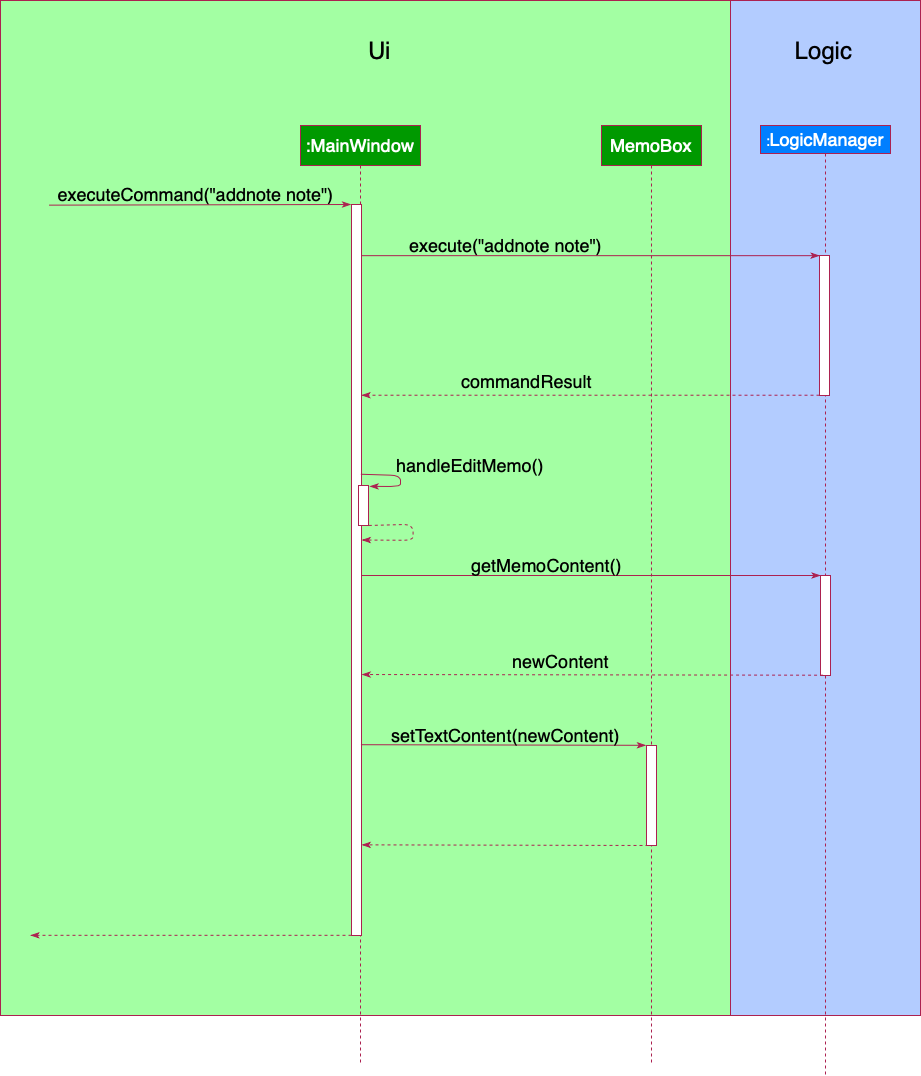

The diagram above was exported from draw.io. Its source (the exported page's mxGraphModel, read from the mxfile embedded in the PNG):
<mxGraphModel dx="2800" dy="2349" grid="1" gridSize="10" guides="1" tooltips="1" connect="1" arrows="1" fold="1" page="1" pageScale="1" pageWidth="827" pageHeight="1169" math="0" shadow="0">
  <root>
    <mxCell id="0" />
    <mxCell id="1" parent="0" />
    <mxCell id="1AcWwab416dfsWM74SK3-32" value="" style="rounded=0;whiteSpace=wrap;html=1;fillColor=#B3CCFF;strokeColor=#ac2150;" vertex="1" parent="1">
      <mxGeometry x="220" y="-95" width="190" height="1015" as="geometry" />
    </mxCell>
    <mxCell id="1AcWwab416dfsWM74SK3-1" value="" style="rounded=0;whiteSpace=wrap;html=1;fillColor=#a3ffa3;strokeColor=#ac2150;" vertex="1" parent="1">
      <mxGeometry x="-510" y="-95" width="730" height="1015" as="geometry" />
    </mxCell>
    <mxCell id="1AcWwab416dfsWM74SK3-4" value="&lt;font color=&quot;#ffffff&quot; style=&quot;font-size: 18px&quot;&gt;:MainWindow&lt;/font&gt;" style="shape=umlLifeline;perimeter=lifelinePerimeter;whiteSpace=wrap;html=1;container=1;collapsible=0;recursiveResize=0;outlineConnect=0;strokeColor=#ac2150;fillColor=#009900;" vertex="1" parent="1">
      <mxGeometry x="-210" y="30" width="120" height="940" as="geometry" />
    </mxCell>
    <mxCell id="1AcWwab416dfsWM74SK3-5" value="" style="html=1;points=[];perimeter=orthogonalPerimeter;strokeColor=#ac2150;" vertex="1" parent="1AcWwab416dfsWM74SK3-4">
      <mxGeometry x="51" y="79" width="10" height="731" as="geometry" />
    </mxCell>
    <mxCell id="1AcWwab416dfsWM74SK3-6" value="" style="html=1;points=[];perimeter=orthogonalPerimeter;strokeColor=#ac2150;" vertex="1" parent="1AcWwab416dfsWM74SK3-4">
      <mxGeometry x="58" y="360" width="10" height="40" as="geometry" />
    </mxCell>
    <mxCell id="1AcWwab416dfsWM74SK3-38" value="" style="endArrow=classicThin;html=1;strokeColor=#AC2150;dashed=1;exitX=1.031;exitY=0.999;exitDx=0;exitDy=0;exitPerimeter=0;entryX=1.033;entryY=0.459;entryDx=0;entryDy=0;entryPerimeter=0;endFill=1;" edge="1" parent="1AcWwab416dfsWM74SK3-4" source="1AcWwab416dfsWM74SK3-6" target="1AcWwab416dfsWM74SK3-5">
      <mxGeometry width="50" height="50" relative="1" as="geometry">
        <mxPoint x="73.6999999999999" y="398.68999999999954" as="sourcePoint" />
        <mxPoint x="64.99999999999963" y="414.43400000000014" as="targetPoint" />
        <Array as="points">
          <mxPoint x="112.58" y="398.81" />
          <mxPoint x="112.58" y="414.81" />
          <mxPoint x="92.58" y="414.69" />
        </Array>
      </mxGeometry>
    </mxCell>
    <mxCell id="1AcWwab416dfsWM74SK3-8" value="&lt;font style=&quot;font-size: 18px&quot;&gt;executeCommand(&quot;addnote note&quot;)&lt;/font&gt;" style="text;html=1;align=center;verticalAlign=middle;resizable=0;points=[];autosize=1;" vertex="1" parent="1">
      <mxGeometry x="-460" y="89" width="290" height="20" as="geometry" />
    </mxCell>
    <mxCell id="1AcWwab416dfsWM74SK3-9" value="&lt;font style=&quot;font-size: 24px&quot;&gt;Ui&lt;/font&gt;" style="text;html=1;strokeColor=none;fillColor=none;align=center;verticalAlign=middle;whiteSpace=wrap;rounded=0;" vertex="1" parent="1">
      <mxGeometry x="-223.5" y="-80" width="187" height="70" as="geometry" />
    </mxCell>
    <mxCell id="1AcWwab416dfsWM74SK3-10" value="&lt;font style=&quot;font-size: 18px&quot;&gt;handleEditMemo()&lt;/font&gt;" style="text;html=1;strokeColor=none;fillColor=none;align=center;verticalAlign=middle;whiteSpace=wrap;rounded=0;" vertex="1" parent="1">
      <mxGeometry x="-60" y="360" width="40" height="20" as="geometry" />
    </mxCell>
    <mxCell id="1AcWwab416dfsWM74SK3-12" value="" style="endArrow=classicThin;html=1;entryX=-0.05;entryY=0;entryDx=0;entryDy=0;entryPerimeter=0;exitX=-0.005;exitY=1.032;exitDx=0;exitDy=0;exitPerimeter=0;strokeColor=#AC2150;endFill=1;" edge="1" parent="1" source="1AcWwab416dfsWM74SK3-8" target="1AcWwab416dfsWM74SK3-5">
      <mxGeometry width="50" height="50" relative="1" as="geometry">
        <mxPoint x="-210" y="159" as="sourcePoint" />
        <mxPoint x="-160" y="109" as="targetPoint" />
      </mxGeometry>
    </mxCell>
    <mxCell id="1AcWwab416dfsWM74SK3-16" value="" style="endArrow=classicThin;html=1;strokeColor=#AC2150;dashed=1;entryX=0.041;entryY=0.921;entryDx=0;entryDy=0;entryPerimeter=0;endFill=1;" edge="1" parent="1" source="1AcWwab416dfsWM74SK3-5" target="1AcWwab416dfsWM74SK3-1">
      <mxGeometry width="50" height="50" relative="1" as="geometry">
        <mxPoint x="-150" y="839.9999999999995" as="sourcePoint" />
        <mxPoint x="-370" y="840" as="targetPoint" />
      </mxGeometry>
    </mxCell>
    <mxCell id="1AcWwab416dfsWM74SK3-17" value="&lt;font style=&quot;font-size: 18px&quot;&gt;execute(&quot;addnote note&quot;)&lt;/font&gt;" style="text;html=1;align=center;verticalAlign=middle;resizable=0;points=[];autosize=1;" vertex="1" parent="1">
      <mxGeometry x="-110" y="140" width="210" height="20" as="geometry" />
    </mxCell>
    <mxCell id="1AcWwab416dfsWM74SK3-20" value="&lt;font style=&quot;font-size: 24px&quot;&gt;Logic&lt;/font&gt;" style="text;html=1;strokeColor=none;fillColor=none;align=center;verticalAlign=middle;whiteSpace=wrap;rounded=0;" vertex="1" parent="1">
      <mxGeometry x="220" y="-80" width="187" height="70" as="geometry" />
    </mxCell>
    <mxCell id="1AcWwab416dfsWM74SK3-26" value="&lt;font color=&quot;#ffffff&quot; style=&quot;font-size: 14px&quot;&gt;:&lt;/font&gt;&lt;font color=&quot;#ffffff&quot; style=&quot;font-size: 18px&quot;&gt;LogicManager&lt;/font&gt;" style="shape=umlLifeline;perimeter=lifelinePerimeter;whiteSpace=wrap;html=1;container=1;collapsible=0;recursiveResize=0;outlineConnect=0;strokeColor=#ac2150;fillColor=#007FFF;size=28;" vertex="1" parent="1">
      <mxGeometry x="250" y="30" width="130" height="950" as="geometry" />
    </mxCell>
    <mxCell id="1AcWwab416dfsWM74SK3-27" value="" style="html=1;points=[];perimeter=orthogonalPerimeter;strokeColor=#ac2150;" vertex="1" parent="1AcWwab416dfsWM74SK3-26">
      <mxGeometry x="59" y="130" width="10" height="140" as="geometry" />
    </mxCell>
    <mxCell id="1AcWwab416dfsWM74SK3-2" value="" style="html=1;points=[];perimeter=orthogonalPerimeter;strokeColor=#ac2150;" vertex="1" parent="1AcWwab416dfsWM74SK3-26">
      <mxGeometry x="60" y="450" width="10" height="100" as="geometry" />
    </mxCell>
    <mxCell id="1AcWwab416dfsWM74SK3-30" value="" style="endArrow=classicThin;html=1;strokeColor=#AC2150;dashed=1;exitX=0;exitY=0.998;exitDx=0;exitDy=0;exitPerimeter=0;endFill=1;" edge="1" parent="1" source="1AcWwab416dfsWM74SK3-27" target="1AcWwab416dfsWM74SK3-5">
      <mxGeometry width="50" height="50" relative="1" as="geometry">
        <mxPoint x="200.44000000000005" y="300.2600000000002" as="sourcePoint" />
        <mxPoint x="-20" y="300" as="targetPoint" />
      </mxGeometry>
    </mxCell>
    <mxCell id="1AcWwab416dfsWM74SK3-33" value="" style="endArrow=classicThin;html=1;exitX=0.959;exitY=0.07;exitDx=0;exitDy=0;exitPerimeter=0;strokeColor=#AC2150;endFill=1;" edge="1" parent="1" source="1AcWwab416dfsWM74SK3-5" target="1AcWwab416dfsWM74SK3-27">
      <mxGeometry width="50" height="50" relative="1" as="geometry">
        <mxPoint x="-142.99999999999983" y="160.63999999999987" as="sourcePoint" />
        <mxPoint x="162.95" y="160" as="targetPoint" />
      </mxGeometry>
    </mxCell>
    <mxCell id="1AcWwab416dfsWM74SK3-37" value="" style="endArrow=classicThin;html=1;strokeColor=#AC2150;entryX=1.018;entryY=-0.003;entryDx=0;entryDy=0;entryPerimeter=0;exitX=0.933;exitY=0.369;exitDx=0;exitDy=0;exitPerimeter=0;endFill=1;" edge="1" parent="1" source="1AcWwab416dfsWM74SK3-5">
      <mxGeometry width="50" height="50" relative="1" as="geometry">
        <mxPoint x="-146" y="380" as="sourcePoint" />
        <mxPoint x="-140.8199999999997" y="390.87999999999965" as="targetPoint" />
        <Array as="points">
          <mxPoint x="-110" y="380" />
          <mxPoint x="-110" y="391" />
        </Array>
      </mxGeometry>
    </mxCell>
    <mxCell id="1AcWwab416dfsWM74SK3-40" value="" style="endArrow=classicThin;html=1;strokeColor=#AC2150;endFill=1;" edge="1" parent="1" source="1AcWwab416dfsWM74SK3-5" target="1AcWwab416dfsWM74SK3-2">
      <mxGeometry width="50" height="50" relative="1" as="geometry">
        <mxPoint x="-144" y="479.9999999999999" as="sourcePoint" />
        <mxPoint x="199" y="479.9999999999999" as="targetPoint" />
      </mxGeometry>
    </mxCell>
    <mxCell id="1AcWwab416dfsWM74SK3-41" value="&lt;font style=&quot;font-size: 18px&quot;&gt;getMemoContent()&lt;/font&gt;" style="text;html=1;align=center;verticalAlign=middle;resizable=0;points=[];autosize=1;" vertex="1" parent="1">
      <mxGeometry x="-49" y="460" width="170" height="20" as="geometry" />
    </mxCell>
    <mxCell id="1AcWwab416dfsWM74SK3-43" value="" style="endArrow=classicThin;html=1;strokeColor=#AC2150;dashed=1;exitX=0.257;exitY=0.997;exitDx=0;exitDy=0;exitPerimeter=0;entryX=1.033;entryY=0.643;entryDx=0;entryDy=0;entryPerimeter=0;endFill=1;" edge="1" parent="1" source="1AcWwab416dfsWM74SK3-2" target="1AcWwab416dfsWM74SK3-5">
      <mxGeometry width="50" height="50" relative="1" as="geometry">
        <mxPoint x="200" y="579.9999999999995" as="sourcePoint" />
        <mxPoint x="-144" y="579" as="targetPoint" />
      </mxGeometry>
    </mxCell>
    <mxCell id="1AcWwab416dfsWM74SK3-44" value="&lt;font style=&quot;font-size: 18px&quot;&gt;newContent&lt;/font&gt;" style="text;html=1;align=center;verticalAlign=middle;resizable=0;points=[];autosize=1;" vertex="1" parent="1">
      <mxGeometry x="-5" y="556" width="110" height="20" as="geometry" />
    </mxCell>
    <mxCell id="1AcWwab416dfsWM74SK3-46" value="&lt;font color=&quot;#ffffff&quot; style=&quot;font-size: 18px&quot;&gt;MemoBox&lt;/font&gt;" style="shape=umlLifeline;perimeter=lifelinePerimeter;whiteSpace=wrap;html=1;container=1;collapsible=0;recursiveResize=0;outlineConnect=0;strokeColor=#ac2150;fillColor=#009900;" vertex="1" parent="1">
      <mxGeometry x="91" y="30" width="100" height="940" as="geometry" />
    </mxCell>
    <mxCell id="1AcWwab416dfsWM74SK3-49" value="" style="html=1;points=[];perimeter=orthogonalPerimeter;strokeColor=#ac2150;" vertex="1" parent="1AcWwab416dfsWM74SK3-46">
      <mxGeometry x="45" y="620" width="10" height="100" as="geometry" />
    </mxCell>
    <mxCell id="1AcWwab416dfsWM74SK3-50" value="" style="endArrow=classicThin;html=1;strokeColor=#AC2150;endFill=1;entryX=-0.057;entryY=-0.002;entryDx=0;entryDy=0;entryPerimeter=0;exitX=0.943;exitY=0.739;exitDx=0;exitDy=0;exitPerimeter=0;" edge="1" parent="1" source="1AcWwab416dfsWM74SK3-5" target="1AcWwab416dfsWM74SK3-49">
      <mxGeometry width="50" height="50" relative="1" as="geometry">
        <mxPoint x="-145" y="650" as="sourcePoint" />
        <mxPoint x="130" y="650" as="targetPoint" />
      </mxGeometry>
    </mxCell>
    <mxCell id="1AcWwab416dfsWM74SK3-51" value="" style="endArrow=classicThin;html=1;strokeColor=#AC2150;dashed=1;exitX=0.214;exitY=0.984;exitDx=0;exitDy=0;exitPerimeter=0;entryX=1.03;entryY=0.876;entryDx=0;entryDy=0;entryPerimeter=0;endFill=1;" edge="1" parent="1" target="1AcWwab416dfsWM74SK3-5">
      <mxGeometry width="50" height="50" relative="1" as="geometry">
        <mxPoint x="144" y="749.9999999999995" as="sourcePoint" />
        <mxPoint x="-140" y="749" as="targetPoint" />
      </mxGeometry>
    </mxCell>
    <mxCell id="1AcWwab416dfsWM74SK3-52" value="&lt;font style=&quot;font-size: 18px&quot;&gt;setTextContent(newContent)&lt;/font&gt;" style="text;html=1;align=center;verticalAlign=middle;resizable=0;points=[];autosize=1;" vertex="1" parent="1">
      <mxGeometry x="-125" y="630" width="240" height="20" as="geometry" />
    </mxCell>
    <mxCell id="1AcWwab416dfsWM74SK3-53" value="&lt;font style=&quot;font-size: 18px&quot;&gt;commandResult&lt;/font&gt;" style="text;html=1;align=center;verticalAlign=middle;resizable=0;points=[];autosize=1;" vertex="1" parent="1">
      <mxGeometry x="-59" y="276" width="150" height="20" as="geometry" />
    </mxCell>
  </root>
</mxGraphModel>